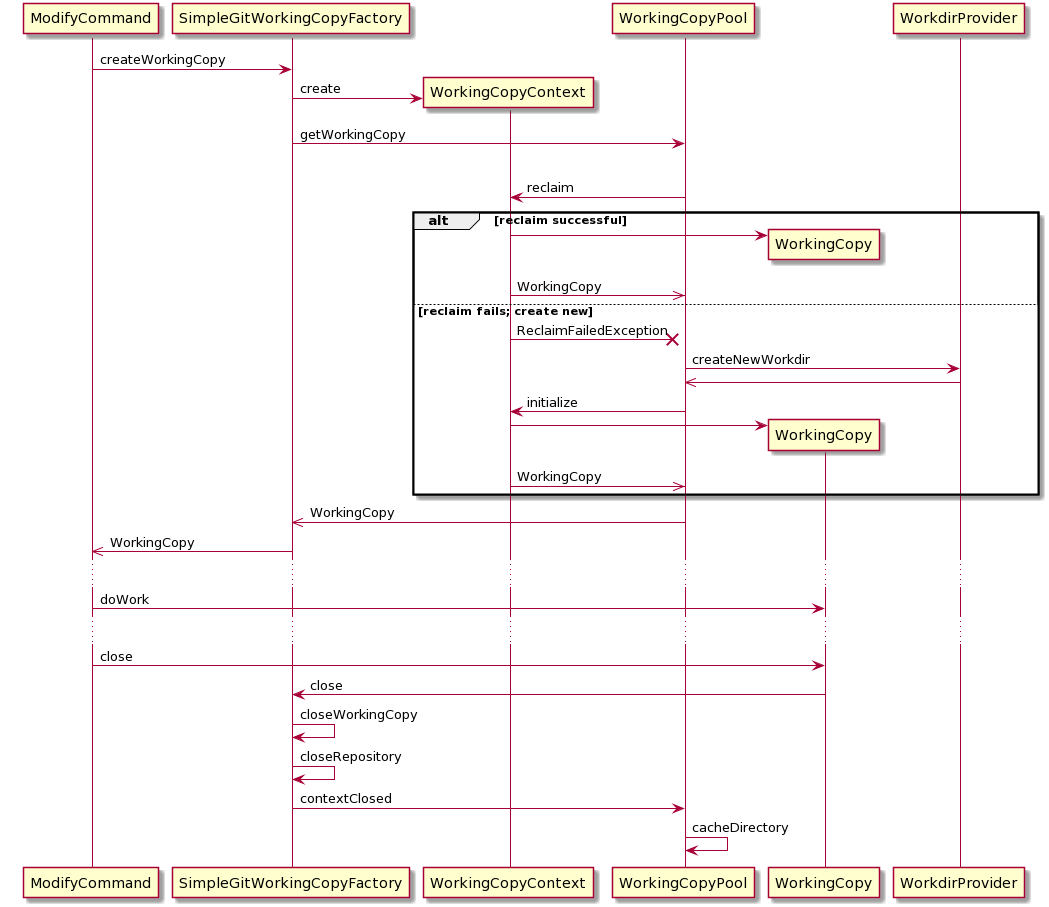

The diagram above was rendered by PlantUML. Its source (embedded in the PNG):
@startuml
ModifyCommand->SimpleGitWorkingCopyFactory : createWorkingCopy
SimpleGitWorkingCopyFactory-> WorkingCopyContext**:create
SimpleGitWorkingCopyFactory->WorkingCopyPool:getWorkingCopy
group Try to reclaim
WorkingCopyPool->WorkingCopyContext:reclaim
alt reclaim successful
WorkingCopyContext->WorkingCopy**
WorkingCopyContext->> WorkingCopyPool:WorkingCopy
else reclaim fails; create new
WorkingCopyContext->x WorkingCopyPool:ReclaimFailedException
WorkingCopyPool->WorkdirProvider:createNewWorkdir
WorkdirProvider->>WorkingCopyPool
WorkingCopyPool->WorkingCopyContext:initialize
WorkingCopyContext->WorkingCopy**
WorkingCopyContext->> WorkingCopyPool:WorkingCopy
end
WorkingCopyPool->>SimpleGitWorkingCopyFactory: WorkingCopy
SimpleGitWorkingCopyFactory->>ModifyCommand: WorkingCopy
...
ModifyCommand->WorkingCopy:doWork
...
ModifyCommand->WorkingCopy:close
WorkingCopy->SimpleGitWorkingCopyFactory:close
SimpleGitWorkingCopyFactory->SimpleGitWorkingCopyFactory:closeWorkingCopy
SimpleGitWorkingCopyFactory->SimpleGitWorkingCopyFactory:closeRepository
SimpleGitWorkingCopyFactory->WorkingCopyPool:contextClosed
WorkingCopyPool->WorkingCopyPool:cacheDirectory
@enduml